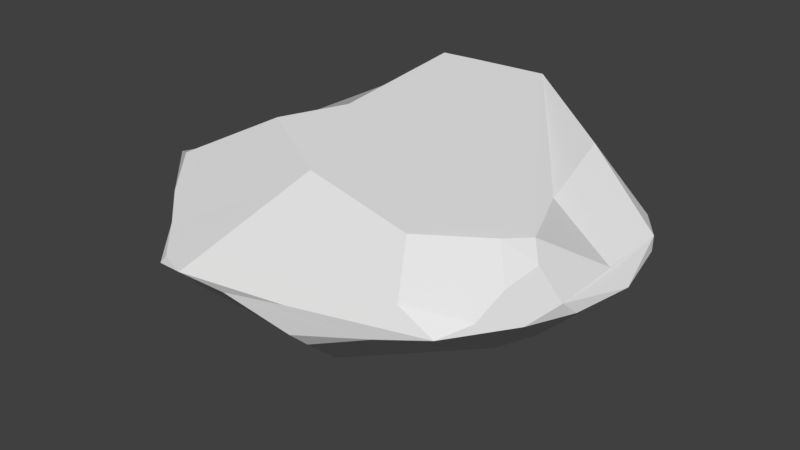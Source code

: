 # Source: Stone_2.blend  (saved by Blender 2.79.0; exported with 4.5.12 LTS)
import bpy
from mathutils import Matrix  # noqa: F401  (used for matrix-valued properties, if any)

bpy.ops.wm.read_factory_settings(use_empty=True)
scene = bpy.context.scene
scene.name = 'Scene'

# ---- collections
col_collection_1 = bpy.data.collections.new('Collection 1'); scene.collection.children.link(col_collection_1)

# ---- world
world_world = bpy.data.worlds.new('World'); scene.world = world_world
world_world.color = (0.05088, 0.05088, 0.05088)
world_world.use_sun_shadow = False
world_world.sun_shadow_jitter_overblur = 0.0
world_world.cycles.sampling_method = 'MANUAL'

# ---- meshes
me_lowpolyrock_006 = bpy.data.meshes.new('LowPolyRock.006')
me_lowpolyrock_006.from_pydata([(0.3296, 0.2267, -0.3097), (0.6423, -0.05375, 0.01867), (0.6462, 0.07642, 0.08271), (-0.3479, -0.4448, -0.0366), (-0.4844, -0.2719, 0.06246), (-0.5806, 0.06332, -0.0114), (-0.6047, 0.1341, 0.05895), (0.3479, 0.4192, 0.005575), (0.1292, 0.5746, 0.09815), (0.103, 0.5972, 0.192), (-0.1504, 0.06233, 0.2942), (0.4483, 0.1333, 0.1785), (0.4092, 0.3818, 0.2303), (-0.1247, 0.4387, 0.3445), (0.1214, 0.5703, 0.3011), (-0.05567, 0.4928, 0.3263), (-0.2403, 0.4267, 0.254), (0.06714, 0.573, 0.2856), (-0.2738, 0.4095, 0.1642), (-0.5087, -0.2021, 0.1445), (-0.1769, -0.1712, 0.3211), (0.03336, -0.2747, 0.2742), (0.3289, -0.2787, 0.2066), (0.5112, -0.1786, 0.2157), (0.5516, -0.1027, 0.2011), (0.5808, -0.1296, 0.1521), (0.5455, -0.204, 0.1107), (0.6533, 0.2722, 0.08846), (0.6562, 0.264, 0.05014), (0.6003, 0.3343, 0.1049), (0.5108, 0.3552, 0.1512), (0.4328, 0.3709, 0.02454), (-0.06348, 0.4973, 0.05371), (-0.2615, 0.4447, 0.005011), (-0.2526, 0.4322, 0.04831), (-0.4615, 0.2679, 0.01387), (-0.3067, 0.4178, -0.04277), (-0.6094, 0.02596, 0.06863), (-0.6129, 0.01824, 0.01357), (-0.6291, -0.1095, 0.06263), (-0.6278, -0.1207, 0.08885), (-0.5766, -0.1201, -0.009606), (-0.3293, -0.4397, -0.01283), (-0.2491, -0.4658, -0.01873), (-0.1182, -0.4396, -0.03959), (0.0788, -0.4229, -0.008238), (0.3547, -0.3421, 0.06316), (0.5135, -0.2686, 0.04098), (0.5813, -0.175, 0.01537), (0.6309, -0.09817, 0.05943), (0.483, -0.1459, -0.09653), (0.09547, 0.5279, 0.0263), (0.2493, 0.5135, -0.01469), (0.2324, 0.5106, -0.03903), (0.1036, 0.436, -0.06554), (0.2198, 0.4739, -0.06528), (0.2566, 0.3836, -0.1097), (-0.561, 0.1762, -0.003762), (-0.4331, 0.3701, -0.1565), (-0.4139, -0.3459, 0.01865), (-0.391, -0.3633, -0.07891), (0.4591, -0.3431, 0.01151), (0.31, -0.3738, -0.03144), (0.07995, -0.4139, -0.0939), (0.6739, 0.1238, 0.01748), (0.5706, 0.1577, -0.0818), (0.1779, 0.3744, -0.1292), (0.1841, 0.2135, -0.3181), (0.03407, 0.1989, -0.3604), (-0.1146, 0.3713, -0.1668), (-0.06384, 0.2473, -0.3285), (-0.1182, 0.2168, -0.3349), (-0.3956, 0.3889, -0.2579), (-0.4613, 0.3535, -0.2462), (-0.2956, 0.3409, -0.3456), (-0.4064, 0.3393, -0.3007), (-0.4232, 0.186, -0.3102), (-0.4349, 0.1006, -0.3036), (-0.4408, -0.04973, -0.3113), (-0.4883, -0.2219, -0.2509), (-0.4569, -0.1482, -0.3031), (-0.3909, -0.1478, -0.3238), (-0.03172, -0.1435, -0.3463), (0.3962, 0.1769, -0.2583), (0.07468, 0.0985, -0.3305), (0.1079, -0.3828, -0.1248)], [], [(36, 58, 57, 35, 34, 33), (32, 8, 52, 51, 54, 69, 36, 33), (29, 30, 12, 27), (15, 16, 13), (14, 17, 15), (64, 27, 2, 24, 25, 49), (9, 17, 14), (47, 26, 23, 22, 46), (40, 4, 19), (75, 73, 72, 74), (79, 60, 3, 59, 4, 40, 39, 41), (84, 76, 74, 71, 68), (23, 25, 24), (23, 26, 25), (64, 28, 27), (28, 29, 27), (10, 13, 16, 6, 37, 40, 19, 20), (29, 31, 30), (12, 11, 2, 27), (2, 11, 24), (72, 73, 58, 36), (8, 32, 9), (70, 74, 69), (33, 34, 32), (18, 16, 17, 9, 32, 34), (5, 41, 38), (35, 18, 34), (50, 82, 84, 0), (69, 74, 72, 36), (57, 38, 6), (5, 38, 57), (38, 39, 6), (6, 39, 37), (12, 14, 15, 13, 10, 20, 21, 22, 23, 24, 11), (39, 40, 37), (41, 39, 38), (3, 42, 59), (49, 25, 26, 47, 61, 48), (3, 43, 42), (7, 8, 9, 30, 31), (44, 45, 43), (52, 8, 7), (46, 61, 47), (17, 16, 15), (48, 1, 49), (52, 53, 51), (55, 66, 54, 51, 53), (56, 66, 55), (35, 57, 6), (76, 84, 82, 81, 78, 77), (43, 21, 20, 19, 4, 59, 42), (18, 35, 6, 16), (76, 77, 73, 75), (65, 28, 64, 83), (22, 21, 43, 45, 61, 46), (63, 85, 62), (1, 64, 49), (28, 65, 56, 55, 53, 7, 31, 29), (63, 62, 61, 45, 44), (58, 73, 57), (85, 82, 50, 61, 62), (84, 67, 0), (84, 68, 67), (68, 71, 70), (74, 76, 75), (50, 0, 83, 64, 1, 48, 61), (70, 71, 74), (69, 54, 66, 56, 0, 67, 68, 70), (78, 81, 80), (80, 81, 79), (53, 52, 7), (3, 60, 79, 81, 82, 85, 63, 44, 43), (14, 12, 30, 9), (77, 78, 80, 79, 41, 5, 57, 73), (65, 83, 0, 56)])
me_lowpolyrock_006.polygons.foreach_set('use_smooth', [True] * 75)
me_lowpolyrock_006.use_remesh_preserve_volume = False
me_lowpolyrock_006.use_remesh_preserve_attributes = False
me_lowpolyrock_006.use_mirror_vertex_groups = False
me_lowpolyrock_006.update()

# ---- objects
ob_lowpolyrock_006 = bpy.data.objects.new('LowPolyRock.006', me_lowpolyrock_006)

# ---- transforms, parenting, visibility, modifiers, constraints
ob_lowpolyrock_006.location = (0.0, 0.0, 0.0)
ob_lowpolyrock_006.scale = (1.143, 1.143, 1.143)
ob_lowpolyrock_006.show_all_edges = True
ob_lowpolyrock_006.lineart.crease_threshold = 0.0
_m = ob_lowpolyrock_006.modifiers.new('split', 'EDGE_SPLIT')
_m.split_angle = 0.0
_m.use_edge_sharp = False

# ---- collection membership
col_collection_1.objects.link(ob_lowpolyrock_006)

# ---- scene / render settings (as saved in the file)
scene.frame_start = 1; scene.frame_end = 250; scene.frame_set(1)
scene.render.engine = 'BLENDER_EEVEE_NEXT'
scene.render.resolution_percentage = 50
scene.render.dither_intensity = 0.0
scene.cycles.use_denoising = False
scene.cycles.samples = 128
scene.cycles.sampling_pattern = 'TABULATED_SOBOL'
scene.cycles.use_adaptive_sampling = False
scene.cycles.use_light_tree = False
scene.cycles.blur_glossy = 0.0
scene.cycles.sample_clamp_indirect = 0.0
scene.view_settings.view_transform = 'Standard'
bpy.context.view_layer.update()

# ---- added for rendering (the .blend has no active camera and no usable light): camera, sun
cam_auto = bpy.data.cameras.new('AutoCamera')
cam_auto.lens = 50.0
cam_auto.sensor_width = 36.0
cam_auto.clip_end = 1000.0
ob_auto_camera = bpy.data.objects.new('AutoCamera', cam_auto)
scene.collection.objects.link(ob_auto_camera)
ob_auto_camera.location = (1.95401, -2.23902, 1.53366)
ob_auto_camera.rotation_euler = (1.09748, -7.21219e-08, 0.694738)
scene.camera = ob_auto_camera
light_auto_sun = bpy.data.lights.new('AutoSun', 'SUN')
light_auto_sun.energy = 3.0
light_auto_sun.angle = 0.0523599
ob_auto_sun = bpy.data.objects.new('AutoSun', light_auto_sun)
scene.collection.objects.link(ob_auto_sun)
ob_auto_sun.rotation_euler = (0.872665, 0.174533, 0.523599)
bpy.context.view_layer.update()
